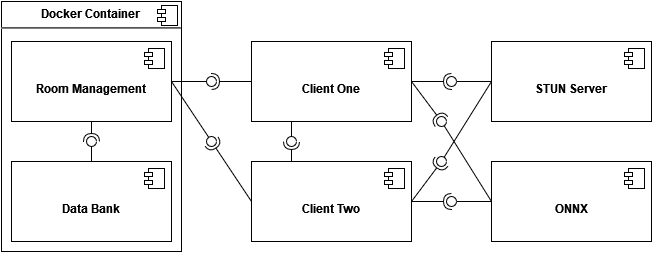

The diagram above was exported from draw.io. Its source (the exported page's mxGraphModel, read from the mxfile embedded in the PNG):
<mxGraphModel dx="1050" dy="538" grid="1" gridSize="10" guides="1" tooltips="1" connect="1" arrows="1" fold="1" page="1" pageScale="1" pageWidth="1100" pageHeight="850" background="none" math="0" shadow="0">
  <root>
    <mxCell id="0" />
    <mxCell id="1" parent="0" />
    <mxCell id="gYppA8Ul6QvPZ3KhJdJt-64" value="&lt;p style=&quot;margin:0px;margin-top:6px;text-align:center;&quot;&gt;&lt;b&gt;Docker Container&lt;br&gt;&lt;/b&gt;&lt;/p&gt;&lt;hr&gt;" style="align=left;overflow=fill;html=1;dropTarget=0;whiteSpace=wrap;" vertex="1" parent="1">
      <mxGeometry x="70" y="40" width="180" height="250" as="geometry" />
    </mxCell>
    <mxCell id="gYppA8Ul6QvPZ3KhJdJt-65" value="" style="shape=component;jettyWidth=8;jettyHeight=4;" vertex="1" parent="gYppA8Ul6QvPZ3KhJdJt-64">
      <mxGeometry x="1" width="20" height="20" relative="1" as="geometry">
        <mxPoint x="-24" y="4" as="offset" />
      </mxGeometry>
    </mxCell>
    <mxCell id="gYppA8Ul6QvPZ3KhJdJt-14" value="" style="ellipse;whiteSpace=wrap;html=1;align=center;aspect=fixed;fillColor=none;strokeColor=none;resizable=0;perimeter=centerPerimeter;rotatable=0;allowArrows=0;points=[];outlineConnect=1;" vertex="1" parent="1">
      <mxGeometry x="525" y="160" width="10" height="10" as="geometry" />
    </mxCell>
    <mxCell id="gYppA8Ul6QvPZ3KhJdJt-17" value="" style="ellipse;whiteSpace=wrap;html=1;align=center;aspect=fixed;fillColor=none;strokeColor=none;resizable=0;perimeter=centerPerimeter;rotatable=0;allowArrows=0;points=[];outlineConnect=1;" vertex="1" parent="1">
      <mxGeometry x="525" y="160" width="10" height="10" as="geometry" />
    </mxCell>
    <mxCell id="gYppA8Ul6QvPZ3KhJdJt-22" value="" style="rounded=0;orthogonalLoop=1;jettySize=auto;html=1;endArrow=halfCircle;endFill=0;endSize=6;strokeWidth=1;sketch=0;exitX=1;exitY=0.5;exitDx=0;exitDy=0;" edge="1" parent="1" source="gYppA8Ul6QvPZ3KhJdJt-40">
      <mxGeometry relative="1" as="geometry">
        <mxPoint x="720" y="160" as="sourcePoint" />
        <mxPoint x="520" y="120" as="targetPoint" />
      </mxGeometry>
    </mxCell>
    <mxCell id="gYppA8Ul6QvPZ3KhJdJt-23" value="" style="rounded=0;orthogonalLoop=1;jettySize=auto;html=1;endArrow=oval;endFill=0;sketch=0;sourcePerimeterSpacing=0;targetPerimeterSpacing=0;endSize=10;exitX=0;exitY=0.5;exitDx=0;exitDy=0;" edge="1" parent="1" source="gYppA8Ul6QvPZ3KhJdJt-32">
      <mxGeometry relative="1" as="geometry">
        <mxPoint x="800" y="160" as="sourcePoint" />
        <mxPoint x="520" y="120" as="targetPoint" />
      </mxGeometry>
    </mxCell>
    <mxCell id="gYppA8Ul6QvPZ3KhJdJt-24" value="" style="ellipse;whiteSpace=wrap;html=1;align=center;aspect=fixed;fillColor=none;strokeColor=none;resizable=0;perimeter=centerPerimeter;rotatable=0;allowArrows=0;points=[];outlineConnect=1;" vertex="1" parent="1">
      <mxGeometry x="525" y="160" width="10" height="10" as="geometry" />
    </mxCell>
    <mxCell id="gYppA8Ul6QvPZ3KhJdJt-25" value="" style="rounded=0;orthogonalLoop=1;jettySize=auto;html=1;endArrow=halfCircle;endFill=0;endSize=6;strokeWidth=1;sketch=0;exitX=0;exitY=0.5;exitDx=0;exitDy=0;" edge="1" parent="1" source="gYppA8Ul6QvPZ3KhJdJt-40">
      <mxGeometry relative="1" as="geometry">
        <mxPoint x="525" y="175" as="sourcePoint" />
        <mxPoint x="280" y="120" as="targetPoint" />
      </mxGeometry>
    </mxCell>
    <mxCell id="gYppA8Ul6QvPZ3KhJdJt-26" value="" style="rounded=0;orthogonalLoop=1;jettySize=auto;html=1;endArrow=oval;endFill=0;sketch=0;sourcePerimeterSpacing=0;targetPerimeterSpacing=0;endSize=10;exitX=1;exitY=0.5;exitDx=0;exitDy=0;" edge="1" parent="1" source="gYppA8Ul6QvPZ3KhJdJt-28">
      <mxGeometry relative="1" as="geometry">
        <mxPoint x="430" y="140" as="sourcePoint" />
        <mxPoint x="280" y="120" as="targetPoint" />
      </mxGeometry>
    </mxCell>
    <mxCell id="gYppA8Ul6QvPZ3KhJdJt-27" value="" style="ellipse;whiteSpace=wrap;html=1;align=center;aspect=fixed;fillColor=none;strokeColor=none;resizable=0;perimeter=centerPerimeter;rotatable=0;allowArrows=0;points=[];outlineConnect=1;" vertex="1" parent="1">
      <mxGeometry x="525" y="160" width="10" height="10" as="geometry" />
    </mxCell>
    <mxCell id="gYppA8Ul6QvPZ3KhJdJt-28" value="&lt;div&gt;&lt;br&gt;&lt;/div&gt;&lt;div&gt;&lt;b&gt;Room Management&lt;br&gt;&lt;/b&gt;&lt;/div&gt;" style="html=1;dropTarget=0;whiteSpace=wrap;" vertex="1" parent="1">
      <mxGeometry x="80" y="80" width="160" height="80" as="geometry" />
    </mxCell>
    <mxCell id="gYppA8Ul6QvPZ3KhJdJt-29" value="" style="shape=module;jettyWidth=8;jettyHeight=4;" vertex="1" parent="gYppA8Ul6QvPZ3KhJdJt-28">
      <mxGeometry x="1" width="20" height="20" relative="1" as="geometry">
        <mxPoint x="-27" y="7" as="offset" />
      </mxGeometry>
    </mxCell>
    <mxCell id="gYppA8Ul6QvPZ3KhJdJt-32" value="&lt;div&gt;&lt;br&gt;&lt;/div&gt;&lt;div&gt;&lt;b&gt;STUN Server&lt;/b&gt;&lt;/div&gt;" style="html=1;dropTarget=0;whiteSpace=wrap;" vertex="1" parent="1">
      <mxGeometry x="560" y="80" width="160" height="80" as="geometry" />
    </mxCell>
    <mxCell id="gYppA8Ul6QvPZ3KhJdJt-33" value="" style="shape=module;jettyWidth=8;jettyHeight=4;" vertex="1" parent="gYppA8Ul6QvPZ3KhJdJt-32">
      <mxGeometry x="1" width="20" height="20" relative="1" as="geometry">
        <mxPoint x="-27" y="7" as="offset" />
      </mxGeometry>
    </mxCell>
    <mxCell id="gYppA8Ul6QvPZ3KhJdJt-34" value="&lt;div&gt;&lt;b&gt;&lt;br&gt;&lt;/b&gt;&lt;/div&gt;&lt;div&gt;&lt;b&gt;ONNX&lt;/b&gt;&lt;/div&gt;" style="html=1;dropTarget=0;whiteSpace=wrap;" vertex="1" parent="1">
      <mxGeometry x="560" y="200" width="160" height="80" as="geometry" />
    </mxCell>
    <mxCell id="gYppA8Ul6QvPZ3KhJdJt-35" value="" style="shape=module;jettyWidth=8;jettyHeight=4;" vertex="1" parent="gYppA8Ul6QvPZ3KhJdJt-34">
      <mxGeometry x="1" width="20" height="20" relative="1" as="geometry">
        <mxPoint x="-27" y="7" as="offset" />
      </mxGeometry>
    </mxCell>
    <mxCell id="gYppA8Ul6QvPZ3KhJdJt-36" value="" style="rounded=0;orthogonalLoop=1;jettySize=auto;html=1;endArrow=halfCircle;endFill=0;endSize=6;strokeWidth=1;sketch=0;exitX=1;exitY=0.5;exitDx=0;exitDy=0;" edge="1" parent="1" source="gYppA8Ul6QvPZ3KhJdJt-40">
      <mxGeometry relative="1" as="geometry">
        <mxPoint x="780" y="180" as="sourcePoint" />
        <mxPoint x="510" y="160" as="targetPoint" />
      </mxGeometry>
    </mxCell>
    <mxCell id="gYppA8Ul6QvPZ3KhJdJt-37" value="" style="rounded=0;orthogonalLoop=1;jettySize=auto;html=1;endArrow=oval;endFill=0;sketch=0;sourcePerimeterSpacing=0;targetPerimeterSpacing=0;endSize=10;exitX=0;exitY=0.5;exitDx=0;exitDy=0;" edge="1" parent="1" source="gYppA8Ul6QvPZ3KhJdJt-34">
      <mxGeometry relative="1" as="geometry">
        <mxPoint x="800" y="240" as="sourcePoint" />
        <mxPoint x="510" y="160" as="targetPoint" />
      </mxGeometry>
    </mxCell>
    <mxCell id="gYppA8Ul6QvPZ3KhJdJt-38" value="" style="ellipse;whiteSpace=wrap;html=1;align=center;aspect=fixed;fillColor=none;strokeColor=none;resizable=0;perimeter=centerPerimeter;rotatable=0;allowArrows=0;points=[];outlineConnect=1;" vertex="1" parent="1">
      <mxGeometry x="525" y="160" width="10" height="10" as="geometry" />
    </mxCell>
    <mxCell id="gYppA8Ul6QvPZ3KhJdJt-40" value="&lt;div&gt;&lt;b&gt;&lt;br&gt;&lt;/b&gt;&lt;/div&gt;&lt;div&gt;&lt;b&gt;Client One&lt;/b&gt;&lt;/div&gt;" style="html=1;dropTarget=0;whiteSpace=wrap;" vertex="1" parent="1">
      <mxGeometry x="320" y="80" width="160" height="80" as="geometry" />
    </mxCell>
    <mxCell id="gYppA8Ul6QvPZ3KhJdJt-41" value="" style="shape=module;jettyWidth=8;jettyHeight=4;" vertex="1" parent="gYppA8Ul6QvPZ3KhJdJt-40">
      <mxGeometry x="1" width="20" height="20" relative="1" as="geometry">
        <mxPoint x="-27" y="7" as="offset" />
      </mxGeometry>
    </mxCell>
    <mxCell id="gYppA8Ul6QvPZ3KhJdJt-42" value="&lt;div&gt;&lt;b&gt;&lt;br&gt;&lt;/b&gt;&lt;/div&gt;&lt;div&gt;&lt;b&gt;Client Two&lt;/b&gt;&lt;/div&gt;" style="html=1;dropTarget=0;whiteSpace=wrap;" vertex="1" parent="1">
      <mxGeometry x="320" y="200" width="160" height="80" as="geometry" />
    </mxCell>
    <mxCell id="gYppA8Ul6QvPZ3KhJdJt-43" value="" style="shape=module;jettyWidth=8;jettyHeight=4;" vertex="1" parent="gYppA8Ul6QvPZ3KhJdJt-42">
      <mxGeometry x="1" width="20" height="20" relative="1" as="geometry">
        <mxPoint x="-27" y="7" as="offset" />
      </mxGeometry>
    </mxCell>
    <mxCell id="gYppA8Ul6QvPZ3KhJdJt-44" value="" style="rounded=0;orthogonalLoop=1;jettySize=auto;html=1;endArrow=halfCircle;endFill=0;endSize=6;strokeWidth=1;sketch=0;exitX=0;exitY=0.5;exitDx=0;exitDy=0;" edge="1" parent="1" source="gYppA8Ul6QvPZ3KhJdJt-42">
      <mxGeometry relative="1" as="geometry">
        <mxPoint x="550" y="250" as="sourcePoint" />
        <mxPoint x="280" y="180" as="targetPoint" />
      </mxGeometry>
    </mxCell>
    <mxCell id="gYppA8Ul6QvPZ3KhJdJt-45" value="" style="rounded=0;orthogonalLoop=1;jettySize=auto;html=1;endArrow=oval;endFill=0;sketch=0;sourcePerimeterSpacing=0;targetPerimeterSpacing=0;endSize=10;exitX=1;exitY=0.5;exitDx=0;exitDy=0;" edge="1" parent="1" source="gYppA8Ul6QvPZ3KhJdJt-28">
      <mxGeometry relative="1" as="geometry">
        <mxPoint x="430" y="140" as="sourcePoint" />
        <mxPoint x="280" y="180" as="targetPoint" />
      </mxGeometry>
    </mxCell>
    <mxCell id="gYppA8Ul6QvPZ3KhJdJt-46" value="" style="ellipse;whiteSpace=wrap;html=1;align=center;aspect=fixed;fillColor=none;strokeColor=none;resizable=0;perimeter=centerPerimeter;rotatable=0;allowArrows=0;points=[];outlineConnect=1;" vertex="1" parent="1">
      <mxGeometry x="525" y="160" width="10" height="10" as="geometry" />
    </mxCell>
    <mxCell id="gYppA8Ul6QvPZ3KhJdJt-47" value="" style="rounded=0;orthogonalLoop=1;jettySize=auto;html=1;endArrow=halfCircle;endFill=0;endSize=6;strokeWidth=1;sketch=0;exitX=1;exitY=0.5;exitDx=0;exitDy=0;" edge="1" parent="1" source="gYppA8Ul6QvPZ3KhJdJt-42">
      <mxGeometry relative="1" as="geometry">
        <mxPoint x="550" y="165" as="sourcePoint" />
        <mxPoint x="520" y="240" as="targetPoint" />
      </mxGeometry>
    </mxCell>
    <mxCell id="gYppA8Ul6QvPZ3KhJdJt-48" value="" style="rounded=0;orthogonalLoop=1;jettySize=auto;html=1;endArrow=oval;endFill=0;sketch=0;sourcePerimeterSpacing=0;targetPerimeterSpacing=0;endSize=10;exitX=0;exitY=0.5;exitDx=0;exitDy=0;" edge="1" parent="1" source="gYppA8Ul6QvPZ3KhJdJt-34">
      <mxGeometry relative="1" as="geometry">
        <mxPoint x="840" y="240" as="sourcePoint" />
        <mxPoint x="520" y="240" as="targetPoint" />
      </mxGeometry>
    </mxCell>
    <mxCell id="gYppA8Ul6QvPZ3KhJdJt-49" value="" style="ellipse;whiteSpace=wrap;html=1;align=center;aspect=fixed;fillColor=none;strokeColor=none;resizable=0;perimeter=centerPerimeter;rotatable=0;allowArrows=0;points=[];outlineConnect=1;" vertex="1" parent="1">
      <mxGeometry x="525" y="160" width="10" height="10" as="geometry" />
    </mxCell>
    <mxCell id="gYppA8Ul6QvPZ3KhJdJt-50" value="" style="rounded=0;orthogonalLoop=1;jettySize=auto;html=1;endArrow=halfCircle;endFill=0;endSize=6;strokeWidth=1;sketch=0;exitX=1;exitY=0.5;exitDx=0;exitDy=0;" edge="1" parent="1" source="gYppA8Ul6QvPZ3KhJdJt-42">
      <mxGeometry relative="1" as="geometry">
        <mxPoint x="550" y="165" as="sourcePoint" />
        <mxPoint x="510" y="200" as="targetPoint" />
      </mxGeometry>
    </mxCell>
    <mxCell id="gYppA8Ul6QvPZ3KhJdJt-51" value="" style="rounded=0;orthogonalLoop=1;jettySize=auto;html=1;endArrow=oval;endFill=0;sketch=0;sourcePerimeterSpacing=0;targetPerimeterSpacing=0;endSize=10;exitX=0;exitY=0.5;exitDx=0;exitDy=0;" edge="1" parent="1" source="gYppA8Ul6QvPZ3KhJdJt-32">
      <mxGeometry relative="1" as="geometry">
        <mxPoint x="510" y="165" as="sourcePoint" />
        <mxPoint x="510" y="200" as="targetPoint" />
      </mxGeometry>
    </mxCell>
    <mxCell id="gYppA8Ul6QvPZ3KhJdJt-52" value="" style="ellipse;whiteSpace=wrap;html=1;align=center;aspect=fixed;fillColor=none;strokeColor=none;resizable=0;perimeter=centerPerimeter;rotatable=0;allowArrows=0;points=[];outlineConnect=1;" vertex="1" parent="1">
      <mxGeometry x="525" y="160" width="10" height="10" as="geometry" />
    </mxCell>
    <mxCell id="gYppA8Ul6QvPZ3KhJdJt-55" value="" style="ellipse;whiteSpace=wrap;html=1;align=center;aspect=fixed;fillColor=none;strokeColor=none;resizable=0;perimeter=centerPerimeter;rotatable=0;allowArrows=0;points=[];outlineConnect=1;" vertex="1" parent="1">
      <mxGeometry x="525" y="160" width="10" height="10" as="geometry" />
    </mxCell>
    <mxCell id="gYppA8Ul6QvPZ3KhJdJt-56" value="" style="rounded=0;orthogonalLoop=1;jettySize=auto;html=1;endArrow=halfCircle;endFill=0;endSize=6;strokeWidth=1;sketch=0;exitX=0.25;exitY=0;exitDx=0;exitDy=0;" edge="1" parent="1" source="gYppA8Ul6QvPZ3KhJdJt-42">
      <mxGeometry relative="1" as="geometry">
        <mxPoint x="550" y="165" as="sourcePoint" />
        <mxPoint x="360" y="180" as="targetPoint" />
      </mxGeometry>
    </mxCell>
    <mxCell id="gYppA8Ul6QvPZ3KhJdJt-57" value="" style="rounded=0;orthogonalLoop=1;jettySize=auto;html=1;endArrow=oval;endFill=0;sketch=0;sourcePerimeterSpacing=0;targetPerimeterSpacing=0;endSize=10;exitX=0.25;exitY=1;exitDx=0;exitDy=0;" edge="1" parent="1" source="gYppA8Ul6QvPZ3KhJdJt-40">
      <mxGeometry relative="1" as="geometry">
        <mxPoint x="510" y="165" as="sourcePoint" />
        <mxPoint x="360" y="180" as="targetPoint" />
      </mxGeometry>
    </mxCell>
    <mxCell id="gYppA8Ul6QvPZ3KhJdJt-58" value="" style="ellipse;whiteSpace=wrap;html=1;align=center;aspect=fixed;fillColor=none;strokeColor=none;resizable=0;perimeter=centerPerimeter;rotatable=0;allowArrows=0;points=[];outlineConnect=1;" vertex="1" parent="1">
      <mxGeometry x="525" y="160" width="10" height="10" as="geometry" />
    </mxCell>
    <mxCell id="gYppA8Ul6QvPZ3KhJdJt-59" value="&lt;div&gt;&lt;b&gt;&lt;br&gt;&lt;/b&gt;&lt;/div&gt;&lt;div&gt;&lt;b&gt;Data Bank&lt;/b&gt;&lt;/div&gt;" style="html=1;dropTarget=0;whiteSpace=wrap;" vertex="1" parent="1">
      <mxGeometry x="80" y="200" width="160" height="80" as="geometry" />
    </mxCell>
    <mxCell id="gYppA8Ul6QvPZ3KhJdJt-60" value="" style="shape=module;jettyWidth=8;jettyHeight=4;" vertex="1" parent="gYppA8Ul6QvPZ3KhJdJt-59">
      <mxGeometry x="1" width="20" height="20" relative="1" as="geometry">
        <mxPoint x="-27" y="7" as="offset" />
      </mxGeometry>
    </mxCell>
    <mxCell id="gYppA8Ul6QvPZ3KhJdJt-61" value="" style="rounded=0;orthogonalLoop=1;jettySize=auto;html=1;endArrow=halfCircle;endFill=0;endSize=6;strokeWidth=1;sketch=0;exitX=0.5;exitY=1;exitDx=0;exitDy=0;" edge="1" parent="1" source="gYppA8Ul6QvPZ3KhJdJt-28">
      <mxGeometry relative="1" as="geometry">
        <mxPoint x="550" y="165" as="sourcePoint" />
        <mxPoint x="160" y="180" as="targetPoint" />
      </mxGeometry>
    </mxCell>
    <mxCell id="gYppA8Ul6QvPZ3KhJdJt-62" value="" style="rounded=0;orthogonalLoop=1;jettySize=auto;html=1;endArrow=oval;endFill=0;sketch=0;sourcePerimeterSpacing=0;targetPerimeterSpacing=0;endSize=10;exitX=0.5;exitY=0;exitDx=0;exitDy=0;" edge="1" parent="1" source="gYppA8Ul6QvPZ3KhJdJt-59">
      <mxGeometry relative="1" as="geometry">
        <mxPoint x="510" y="165" as="sourcePoint" />
        <mxPoint x="160" y="180" as="targetPoint" />
      </mxGeometry>
    </mxCell>
    <mxCell id="gYppA8Ul6QvPZ3KhJdJt-63" value="" style="ellipse;whiteSpace=wrap;html=1;align=center;aspect=fixed;fillColor=none;strokeColor=none;resizable=0;perimeter=centerPerimeter;rotatable=0;allowArrows=0;points=[];outlineConnect=1;" vertex="1" parent="1">
      <mxGeometry x="525" y="160" width="10" height="10" as="geometry" />
    </mxCell>
  </root>
</mxGraphModel>